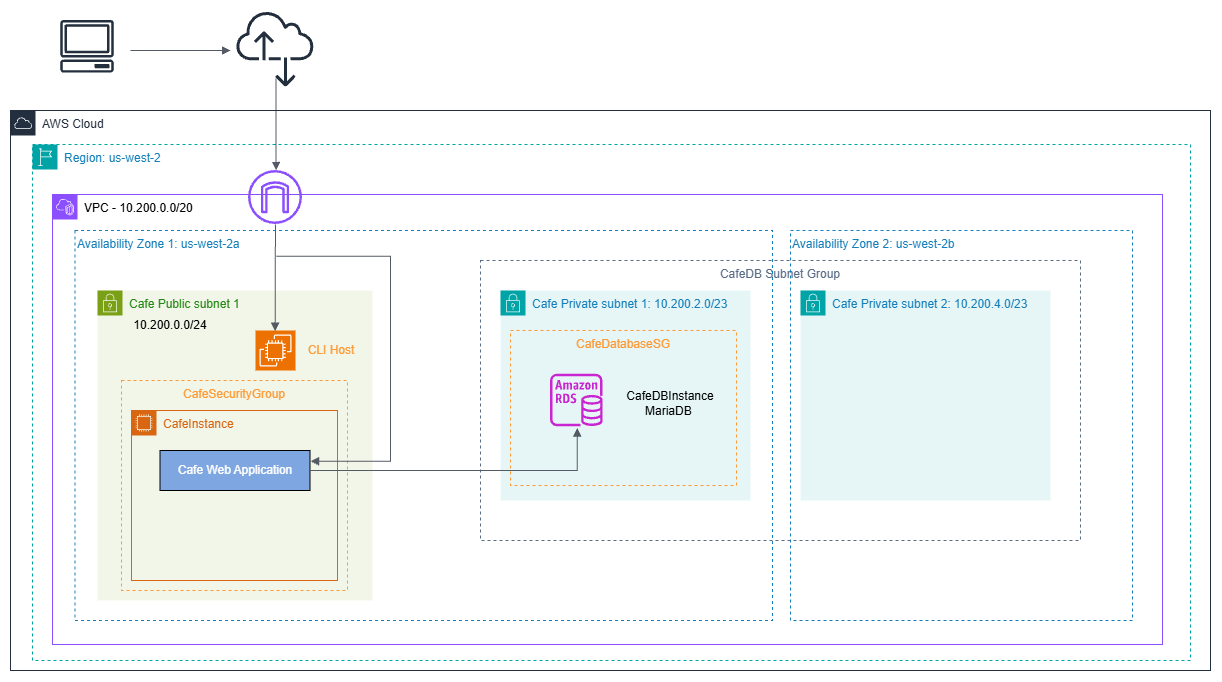

The diagram above was exported from draw.io. Its source (the exported page's mxGraphModel, read from the mxfile embedded in the PNG):
<mxGraphModel dx="1530" dy="764" grid="1" gridSize="10" guides="1" tooltips="1" connect="1" arrows="1" fold="1" page="1" pageScale="1" pageWidth="850" pageHeight="1100" math="0" shadow="0">
  <root>
    <mxCell id="0" />
    <mxCell id="1" parent="0" />
    <mxCell id="ZyWcKVmZ48Vc7QRDsoMV-11" parent="1" style="points=[[0,0],[0.25,0],[0.5,0],[0.75,0],[1,0],[1,0.25],[1,0.5],[1,0.75],[1,1],[0.75,1],[0.5,1],[0.25,1],[0,1],[0,0.75],[0,0.5],[0,0.25]];outlineConnect=0;gradientColor=none;html=1;whiteSpace=wrap;fontSize=12;fontStyle=0;container=1;pointerEvents=0;collapsible=0;recursiveResize=0;shape=mxgraph.aws4.group;grIcon=mxgraph.aws4.group_security_group;grStroke=0;strokeColor=#00A4A6;fillColor=#E6F6F7;verticalAlign=top;align=left;spacingLeft=30;fontColor=#147EBA;dashed=0;" value="Cafe Private subnet 1: 10.200.2.0/23" vertex="1">
      <mxGeometry height="210" width="250" x="670" y="470" as="geometry" />
    </mxCell>
    <mxCell id="ZyWcKVmZ48Vc7QRDsoMV-13" parent="ZyWcKVmZ48Vc7QRDsoMV-11" style="fillColor=none;strokeColor=#5A6C86;dashed=1;verticalAlign=top;fontStyle=0;fontColor=#5A6C86;whiteSpace=wrap;html=1;" value="CafeDB Subnet Group" vertex="1">
      <mxGeometry height="280" width="600" x="-20" y="-30" as="geometry" />
    </mxCell>
    <mxCell id="ZyWcKVmZ48Vc7QRDsoMV-14" parent="ZyWcKVmZ48Vc7QRDsoMV-11" style="sketch=0;outlineConnect=0;fontColor=#232F3E;gradientColor=none;fillColor=#C925D1;strokeColor=none;dashed=0;verticalLabelPosition=bottom;verticalAlign=top;align=center;html=1;fontSize=12;fontStyle=0;aspect=fixed;pointerEvents=1;shape=mxgraph.aws4.rds_instance;" value="" vertex="1">
      <mxGeometry height="52.62" width="52.62" x="50" y="83.69" as="geometry" />
    </mxCell>
    <mxCell id="ZyWcKVmZ48Vc7QRDsoMV-7" parent="ZyWcKVmZ48Vc7QRDsoMV-11" style="text;html=1;whiteSpace=wrap;strokeColor=none;fillColor=none;align=center;verticalAlign=middle;rounded=0;" value="&lt;div&gt;CafeDBInstance&lt;/div&gt;&lt;div&gt;MariaDB&amp;nbsp;&lt;/div&gt;" vertex="1">
      <mxGeometry height="40" width="120" x="110" y="92.62" as="geometry" />
    </mxCell>
    <mxCell id="vH9a5tMTHwW-CUa5RwNr-35" parent="1" style="sketch=0;outlineConnect=0;fontColor=#232F3E;gradientColor=none;fillColor=#232F3D;strokeColor=none;dashed=0;verticalLabelPosition=bottom;verticalAlign=top;align=center;html=1;fontSize=12;fontStyle=0;aspect=fixed;pointerEvents=1;shape=mxgraph.aws4.internet_alt2;" value="" vertex="1">
      <mxGeometry height="78" width="78" x="406" y="190" as="geometry" />
    </mxCell>
    <mxCell id="vH9a5tMTHwW-CUa5RwNr-39" edge="1" parent="1" style="edgeStyle=orthogonalEdgeStyle;html=1;endArrow=block;elbow=vertical;startArrow=none;endFill=1;strokeColor=#545B64;rounded=0;" value="">
      <mxGeometry relative="1" width="100" as="geometry">
        <mxPoint x="445.5" y="258" as="sourcePoint" />
        <mxPoint x="445.6" y="350.00061489410155" as="targetPoint" />
      </mxGeometry>
    </mxCell>
    <mxCell id="vH9a5tMTHwW-CUa5RwNr-3" parent="1" style="points=[[0,0],[0.25,0],[0.5,0],[0.75,0],[1,0],[1,0.25],[1,0.5],[1,0.75],[1,1],[0.75,1],[0.5,1],[0.25,1],[0,1],[0,0.75],[0,0.5],[0,0.25]];outlineConnect=0;gradientColor=none;html=1;whiteSpace=wrap;fontSize=12;fontStyle=0;container=1;pointerEvents=0;collapsible=0;recursiveResize=0;shape=mxgraph.aws4.group;grIcon=mxgraph.aws4.group_aws_cloud;strokeColor=#232F3E;fillColor=none;verticalAlign=top;align=left;spacingLeft=30;fontColor=#232F3E;dashed=0;" value="AWS Cloud" vertex="1">
      <mxGeometry height="560" width="1200" x="180" y="290" as="geometry" />
    </mxCell>
    <mxCell id="vH9a5tMTHwW-CUa5RwNr-4" parent="vH9a5tMTHwW-CUa5RwNr-3" style="points=[[0,0],[0.25,0],[0.5,0],[0.75,0],[1,0],[1,0.25],[1,0.5],[1,0.75],[1,1],[0.75,1],[0.5,1],[0.25,1],[0,1],[0,0.75],[0,0.5],[0,0.25]];outlineConnect=0;gradientColor=none;html=1;whiteSpace=wrap;fontSize=12;fontStyle=0;container=1;pointerEvents=0;collapsible=0;recursiveResize=0;shape=mxgraph.aws4.group;grIcon=mxgraph.aws4.group_region;strokeColor=#00A4A6;fillColor=none;verticalAlign=top;align=left;spacingLeft=30;fontColor=#147EBA;dashed=1;" value="Region: us-west-2" vertex="1">
      <mxGeometry height="516" width="1158" x="22" y="34" as="geometry" />
    </mxCell>
    <mxCell id="vH9a5tMTHwW-CUa5RwNr-7" parent="vH9a5tMTHwW-CUa5RwNr-4" style="points=[[0,0],[0.25,0],[0.5,0],[0.75,0],[1,0],[1,0.25],[1,0.5],[1,0.75],[1,1],[0.75,1],[0.5,1],[0.25,1],[0,1],[0,0.75],[0,0.5],[0,0.25]];outlineConnect=0;gradientColor=none;html=1;whiteSpace=wrap;fontSize=12;fontStyle=0;container=0;pointerEvents=0;collapsible=0;recursiveResize=0;shape=mxgraph.aws4.group;grIcon=mxgraph.aws4.group_vpc2;strokeColor=#8C4FFF;fillColor=none;verticalAlign=top;align=left;spacingLeft=30;fontColor=#AAB7B8;dashed=0;" value="&lt;span style=&quot;color: rgb(0, 0, 0);&quot;&gt;VPC - 10.200.0.0/20&lt;/span&gt;" vertex="1">
      <mxGeometry height="450" width="1110" x="20" y="50" as="geometry" />
    </mxCell>
    <mxCell id="vH9a5tMTHwW-CUa5RwNr-36" parent="vH9a5tMTHwW-CUa5RwNr-4" style="sketch=0;outlineConnect=0;fontColor=#232F3E;gradientColor=none;fillColor=#8C4FFF;strokeColor=none;dashed=0;verticalLabelPosition=bottom;verticalAlign=top;align=center;html=1;fontSize=12;fontStyle=0;aspect=fixed;pointerEvents=1;shape=mxgraph.aws4.internet_gateway;" value="" vertex="1">
      <mxGeometry height="54" width="54" x="216" y="26" as="geometry" />
    </mxCell>
    <mxCell id="vH9a5tMTHwW-CUa5RwNr-29" parent="vH9a5tMTHwW-CUa5RwNr-4" style="points=[[0,0],[0.25,0],[0.5,0],[0.75,0],[1,0],[1,0.25],[1,0.5],[1,0.75],[1,1],[0.75,1],[0.5,1],[0.25,1],[0,1],[0,0.75],[0,0.5],[0,0.25]];outlineConnect=0;gradientColor=none;html=1;whiteSpace=wrap;fontSize=12;fontStyle=0;container=1;pointerEvents=0;collapsible=0;recursiveResize=0;shape=mxgraph.aws4.group;grIcon=mxgraph.aws4.group_security_group;grStroke=0;strokeColor=#7AA116;fillColor=#F2F6E8;verticalAlign=top;align=left;spacingLeft=30;fontColor=#248814;dashed=0;" value="Cafe Public subnet 1" vertex="1">
      <mxGeometry height="310" width="275" x="65" y="146" as="geometry" />
    </mxCell>
    <mxCell id="vH9a5tMTHwW-CUa5RwNr-139" parent="vH9a5tMTHwW-CUa5RwNr-29" style="fillColor=none;strokeColor=#FF9933;dashed=1;verticalAlign=top;fontStyle=0;fontColor=#5A6C86;whiteSpace=wrap;html=1;" value="&lt;span style=&quot;color: rgb(255, 153, 51);&quot;&gt;CafeSecurityGroup&lt;/span&gt;" vertex="1">
      <mxGeometry height="210" width="226" x="24" y="90" as="geometry" />
    </mxCell>
    <mxCell id="ZyWcKVmZ48Vc7QRDsoMV-1" parent="vH9a5tMTHwW-CUa5RwNr-29" style="points=[[0,0],[0.25,0],[0.5,0],[0.75,0],[1,0],[1,0.25],[1,0.5],[1,0.75],[1,1],[0.75,1],[0.5,1],[0.25,1],[0,1],[0,0.75],[0,0.5],[0,0.25]];outlineConnect=0;gradientColor=none;html=1;whiteSpace=wrap;fontSize=12;fontStyle=0;container=1;pointerEvents=0;collapsible=0;recursiveResize=0;shape=mxgraph.aws4.group;grIcon=mxgraph.aws4.group_ec2_instance_contents;strokeColor=#D86613;fillColor=none;verticalAlign=top;align=left;spacingLeft=30;fontColor=#D86613;dashed=0;" value="CafeInstance" vertex="1">
      <mxGeometry height="170" width="206" x="34" y="120" as="geometry" />
    </mxCell>
    <mxCell id="ZyWcKVmZ48Vc7QRDsoMV-2" parent="vH9a5tMTHwW-CUa5RwNr-29" style="whiteSpace=wrap;html=1;fillColor=light-dark(#7EA6E0,#7EA6E0);fontColor=light-dark(#FFFFFF,#FFFFFF);" value="Cafe Web Application" vertex="1">
      <mxGeometry height="40" width="150" x="62.5" y="160" as="geometry" />
    </mxCell>
    <mxCell id="vH9a5tMTHwW-CUa5RwNr-28" parent="vH9a5tMTHwW-CUa5RwNr-4" style="fillColor=none;strokeColor=#147EBA;dashed=1;verticalAlign=top;fontStyle=0;fontColor=#147EBA;whiteSpace=wrap;html=1;align=left;" value="Availability Zone 1: us-west-2a&lt;span style=&quot;white-space: pre;&quot;&gt;&#09;&lt;/span&gt;" vertex="1">
      <mxGeometry height="390" width="697.5" x="42.5" y="86" as="geometry" />
    </mxCell>
    <mxCell id="yhMAIk6YmoqeNa1G6Irw-2" parent="vH9a5tMTHwW-CUa5RwNr-4" style="text;html=1;whiteSpace=wrap;strokeColor=none;fillColor=none;align=center;verticalAlign=middle;rounded=0;" value="&lt;span style=&quot;color: rgb(255, 153, 51);&quot;&gt;CLI Host&lt;/span&gt;" vertex="1">
      <mxGeometry height="30" width="60" x="269" y="191" as="geometry" />
    </mxCell>
    <mxCell id="vH9a5tMTHwW-CUa5RwNr-15" parent="vH9a5tMTHwW-CUa5RwNr-4" style="sketch=0;points=[[0,0,0],[0.25,0,0],[0.5,0,0],[0.75,0,0],[1,0,0],[0,1,0],[0.25,1,0],[0.5,1,0],[0.75,1,0],[1,1,0],[0,0.25,0],[0,0.5,0],[0,0.75,0],[1,0.25,0],[1,0.5,0],[1,0.75,0]];outlineConnect=0;fontColor=#232F3E;fillColor=#ED7100;strokeColor=#ffffff;dashed=0;verticalLabelPosition=bottom;verticalAlign=top;align=center;html=1;fontSize=12;fontStyle=0;aspect=fixed;shape=mxgraph.aws4.resourceIcon;resIcon=mxgraph.aws4.ec2;" value="" vertex="1">
      <mxGeometry height="40" width="40" x="223" y="186" as="geometry" />
    </mxCell>
    <mxCell id="ZyWcKVmZ48Vc7QRDsoMV-15" parent="vH9a5tMTHwW-CUa5RwNr-4" style="text;html=1;whiteSpace=wrap;strokeColor=none;fillColor=none;align=center;verticalAlign=middle;rounded=0;fontColor=light-dark(#003300,#4D9900);" value="&lt;span style=&quot;color: light-dark(rgb(0, 0, 0), rgb(77, 153, 0));&quot;&gt;10.200.0.0/24&lt;/span&gt;" vertex="1">
      <mxGeometry height="30" width="78" x="99" y="166" as="geometry" />
    </mxCell>
    <mxCell id="ZyWcKVmZ48Vc7QRDsoMV-16" parent="vH9a5tMTHwW-CUa5RwNr-4" style="fillColor=none;strokeColor=#147EBA;dashed=1;verticalAlign=top;fontStyle=0;fontColor=#147EBA;whiteSpace=wrap;html=1;align=left;" value="Availability Zone 2: us-west-2b&lt;span style=&quot;white-space: pre;&quot;&gt;&#09;&lt;/span&gt;" vertex="1">
      <mxGeometry height="390" width="342" x="758" y="86" as="geometry" />
    </mxCell>
    <mxCell id="ZyWcKVmZ48Vc7QRDsoMV-19" edge="1" parent="vH9a5tMTHwW-CUa5RwNr-4" source="ZyWcKVmZ48Vc7QRDsoMV-2" style="edgeStyle=orthogonalEdgeStyle;html=1;endArrow=block;elbow=vertical;startArrow=none;endFill=1;strokeColor=#545B64;rounded=0;exitX=1;exitY=0.5;exitDx=0;exitDy=0;" value="">
      <mxGeometry relative="1" width="100" x="-0.1348" as="geometry">
        <mxPoint x="278.89" y="326.94000000000005" as="sourcePoint" />
        <mxPoint x="544.8" y="283.53" as="targetPoint" />
      </mxGeometry>
    </mxCell>
    <mxCell id="ZyWcKVmZ48Vc7QRDsoMV-21" edge="1" parent="vH9a5tMTHwW-CUa5RwNr-4" style="edgeStyle=orthogonalEdgeStyle;html=1;endArrow=none;elbow=vertical;startArrow=block;startFill=1;strokeColor=#545B64;rounded=0;" value="">
      <mxGeometry relative="1" width="100" x="0.4726" as="geometry">
        <Array as="points">
          <mxPoint x="358" y="316.3" />
          <mxPoint x="358" y="111.8" />
        </Array>
        <mxPoint x="278.17" y="316.82000000000005" as="sourcePoint" />
        <mxPoint x="243.73000000000002" y="111.80000000000001" as="targetPoint" />
      </mxGeometry>
    </mxCell>
    <mxCell id="ZyWcKVmZ48Vc7QRDsoMV-22" parent="vH9a5tMTHwW-CUa5RwNr-4" style="fillColor=none;strokeColor=#FF9933;dashed=1;verticalAlign=top;fontStyle=0;fontColor=#5A6C86;whiteSpace=wrap;html=1;" value="&lt;span style=&quot;color: rgb(255, 153, 51);&quot;&gt;CafeDatabaseSG&lt;/span&gt;" vertex="1">
      <mxGeometry height="155" width="226" x="478" y="186" as="geometry" />
    </mxCell>
    <mxCell id="M6x83iegapO437sH--Bh-9" parent="1" style="sketch=0;outlineConnect=0;fontColor=#232F3E;gradientColor=none;fillColor=#232F3D;strokeColor=none;dashed=0;verticalLabelPosition=bottom;verticalAlign=top;align=center;html=1;fontSize=12;fontStyle=0;aspect=fixed;pointerEvents=1;shape=mxgraph.aws4.client;" value="" vertex="1">
      <mxGeometry height="52.62" width="54" x="230" y="200" as="geometry" />
    </mxCell>
    <mxCell id="M6x83iegapO437sH--Bh-14" edge="1" parent="1" style="edgeStyle=orthogonalEdgeStyle;html=1;endArrow=block;elbow=vertical;startArrow=none;endFill=1;strokeColor=#545B64;rounded=0;" value="">
      <mxGeometry relative="1" width="100" as="geometry">
        <mxPoint x="300" y="230" as="sourcePoint" />
        <mxPoint x="400" y="230" as="targetPoint" />
      </mxGeometry>
    </mxCell>
    <mxCell id="ZyWcKVmZ48Vc7QRDsoMV-12" parent="1" style="points=[[0,0],[0.25,0],[0.5,0],[0.75,0],[1,0],[1,0.25],[1,0.5],[1,0.75],[1,1],[0.75,1],[0.5,1],[0.25,1],[0,1],[0,0.75],[0,0.5],[0,0.25]];outlineConnect=0;gradientColor=none;html=1;whiteSpace=wrap;fontSize=12;fontStyle=0;container=1;pointerEvents=0;collapsible=0;recursiveResize=0;shape=mxgraph.aws4.group;grIcon=mxgraph.aws4.group_security_group;grStroke=0;strokeColor=#00A4A6;fillColor=#E6F6F7;verticalAlign=top;align=left;spacingLeft=30;fontColor=#147EBA;dashed=0;" value="Cafe Private subnet 2: 10.200.4.0/23" vertex="1">
      <mxGeometry height="210" width="250" x="970" y="470" as="geometry" />
    </mxCell>
    <mxCell id="ZyWcKVmZ48Vc7QRDsoMV-20" edge="1" parent="1" style="edgeStyle=orthogonalEdgeStyle;html=1;endArrow=none;elbow=vertical;startArrow=block;startFill=1;strokeColor=#545B64;rounded=0;" target="vH9a5tMTHwW-CUa5RwNr-36" value="">
      <mxGeometry relative="1" width="100" x="0.0251" as="geometry">
        <mxPoint x="444.67" y="510.73" as="sourcePoint" />
        <mxPoint x="610" y="480" as="targetPoint" />
      </mxGeometry>
    </mxCell>
  </root>
</mxGraphModel>